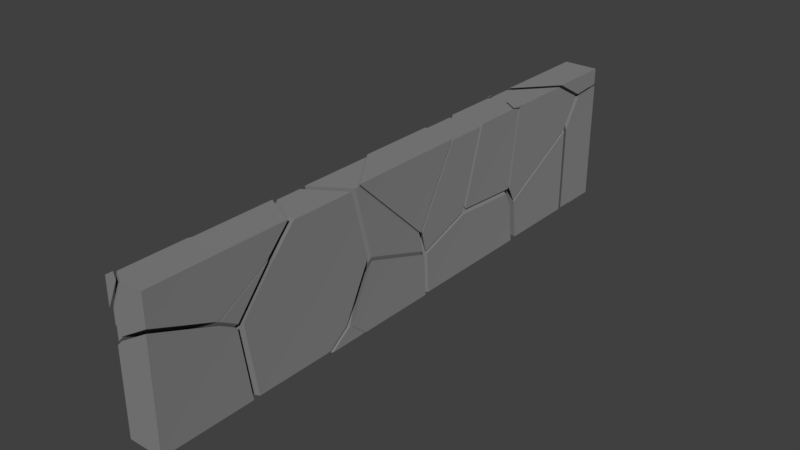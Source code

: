 # Source: low-poly-stone-wall-1.blend  (saved by Blender 2.79.0; exported with 4.5.12 LTS)
import bpy
from mathutils import Matrix  # noqa: F401  (used for matrix-valued properties, if any)

bpy.ops.wm.read_factory_settings(use_empty=True)
scene = bpy.context.scene
scene.name = 'Scene'

# ---- collections
col_collection_1 = bpy.data.collections.new('Collection 1'); scene.collection.children.link(col_collection_1)

# ---- materials (node trees are filled in below, after node groups)
mat_low_poly_stone = bpy.data.materials.new('Low-Poly-Stone')
mat_low_poly_stone.alpha_threshold = 0.0
mat_low_poly_stone.roughness = 0.5

# ---- material node trees
mat_low_poly_stone.use_nodes = True; mat_low_poly_stone.node_tree.nodes.clear()
_N = mat_low_poly_stone.node_tree.nodes; _L = mat_low_poly_stone.node_tree.links
n0 = _N.new('ShaderNodeOutputMaterial'); n0.name = 'Material Output'; n0.location = (300, 300)
n1 = _N.new('ShaderNodeBsdfDiffuse'); n1.name = 'Diffuse BSDF'; n1.location = (33, 314)
n1.inputs[0].default_value = (0.2049, 0.2049, 0.2049, 1.0)
n1.inputs[1].default_value = 0.2602
_L.new(n1.outputs[0], n0.inputs[0])
n0.is_active_output = True

# ---- world
world_world = bpy.data.worlds.new('World'); scene.world = world_world
world_world.color = (0.05088, 0.05088, 0.05088)
world_world.use_sun_shadow = False
world_world.sun_shadow_jitter_overblur = 0.0
world_world.cycles.sampling_method = 'MANUAL'

# ---- meshes
me_cube_cell_006 = bpy.data.meshes.new('Cube_cell.006')
me_cube_cell_006.from_pydata([(-0.1982, -1.074, 0.5731), (-0.3427, 0.6448, -0.2872), (0.1021, 0.8903, 0.5112), (-0.277, 0.7081, -0.6243), (0.1226, 0.9716, -0.6243), (-0.2646, 0.6462, -0.6243), (0.1226, 0.9042, 0.4982), (0.1226, 0.8617, 0.5611), (0.1226, 0.9243, 0.1675), (0.1226, -1.278, -0.6243), (0.1226, -1.03, 1.192), (0.1226, -1.413, -0.5079), (0.1226, -1.756, -0.2111), (-0.2193, -1.068, 0.6559), (-0.3638, 0.6498, -0.2051), (0.08129, 0.8949, 0.5928), (-0.6566, 1.293, 1.375), (-0.8477, -0.0824, 3.186), (0.1031, 0.7473, 1.124), (0.1031, 0.3149, 0.83), (0.1031, 0.8224, 0.819), (0.1031, 0.8644, 0.6465), (-0.8477, 0.7044, -0.2327), (0.1031, -1.42, 3.186), (0.1031, -1.511, 3.178), (0.1031, -1.024, 1.278), (-0.8477, -2.115, 3.186), (0.1031, -1.513, 3.186), (-0.03036, -1.598, 3.186), (-0.8477, -1.524, 0.8841), (-0.8477, 1.351, 1.762), (-0.8477, 1.355, 1.75), (-0.8477, 1.361, 1.721), (-0.8477, 1.348, 1.777), (-0.8477, 1.332, 1.84), (-0.8477, 1.256, 1.212), (-0.2122, -1.224, 0.6383), (-0.842, -3.635, -0.5603), (0.1087, -4.093, 2.455), (0.1087, -3.414, 3.169), (0.1087, -4.982, 1.404), (0.1087, -4.678, -0.5603), (-0.842, -5.025, -0.5603), (-0.842, -5.194, 0.5337), (0.1087, -1.179, 1.258), (-0.842, -2.271, 3.169), (-0.842, -2.964, 3.169), (0.03812, -1.714, 3.169), (-0.842, -1.681, 0.8661), (-0.842, -1.753, 0.813), (0.1087, -1.668, 3.165), (0.1087, -1.908, -0.1484), (0.1087, -2.444, -0.54), (0.1087, -2.472, -0.5603), (-0.09695, -3.375, 3.169), (-0.8496, -7.36, -0.5816), (0.1012, -7.36, -0.5816), (0.1012, -5.503, 1.588), (0.1012, -5.15, 1.382), (0.1012, -5.619, 1.656), (0.1012, -4.847, -0.5816), (-0.8496, -5.194, -0.5816), (-0.8496, -7.36, 1.677), (-0.8496, -5.38, 0.5226), (-0.8496, -5.956, 0.858), (-0.8496, -5.363, 0.5122), (0.1012, -7.36, 2.322), (-0.7008, -7.36, 1.833), (-0.7281, -7.36, 1.804), (-0.3458, 7.464, 2.437), (-0.6261, 4.835, 1.286), (-0.8514, 4.943, 1.566), (0.09938, 4.76, 0.5302), (0.09938, 4.763, 0.5053), (-0.8514, 5.107, -0.5753), (0.09938, 4.891, -0.5753), (-0.8514, 4.909, 1.09), (-0.8514, 4.917, 1.02), (-0.8514, 6.719, 2.53), (0.09938, 7.086, -0.5753), (-0.8514, 7.877, 1.357), (-0.2046, 7.336, -0.5753), (-0.8514, 7.449, -0.5753), (0.09938, 7.096, 1.799), (0.09938, 7.095, 1.751), (-0.8514, 7.88, 2.204), (-0.8514, 7.88, 2.247), (-0.3415, 7.419, 2.511), (-0.6219, 4.789, 1.359), (-0.4268, 4.574, 1.532), (-0.8482, 4.911, 1.648), (-0.8482, 4.897, 1.64), (-0.8482, 5.577, 3.226), (-0.8482, 5.031, 3.226), (-0.8482, 4.811, 3.187), (-0.8482, 4.806, 3.152), (-0.8482, 4.688, 2.356), (-0.8342, 5.593, 3.226), (-0.8205, 4.817, 3.226), (-0.3334, 4.826, 3.226), (-0.7469, 4.818, 3.226), (0.1025, 4.901, 3.226), (0.1025, 4.825, 3.163), (0.1025, 4.506, 1.006), (0.1025, 4.518, 0.9821), (0.1025, 4.718, 0.6075), (0.1025, 4.713, 0.6048), (-0.8482, 6.671, 2.603), (0.1025, 6.676, 3.226), (0.1025, 6.725, 3.198), (0.1025, 7.57, 2.716), (0.1025, 7.05, 1.874), (-0.872, 4.984, 3.27), (-0.8467, 4.788, 3.27), (-0.872, 4.747, 3.27), (-0.872, 4.782, 3.234), (-0.8538, 8.571, -0.5736), (0.09695, 8.571, -0.5736), (-0.8538, 7.978, 1.361), (0.09695, 7.599, -0.5736), (-0.2065, 7.437, -0.5736), (-0.8538, 7.551, -0.5736), (-0.8538, 8.571, 2.333), (-0.6299, 8.571, 2.389), (-0.8538, 8.373, 2.222), (-0.8538, 8.295, 2.051), (0.09695, 8.571, 1.542), (-0.8538, 8.4, 2.279), (-0.05412, 8.571, 1.718), (0.1234, 4.513, 3.27), (0.1234, 4.791, 3.208), (0.1234, 4.865, 3.27), (-0.3027, 4.792, 3.27), (-0.3895, 2.648, 1.504), (-0.4266, 4.429, 1.425), (-0.6553, 1.418, 1.309), (-0.6214, 4.645, 1.252), (0.08218, 1.021, 0.5271), (-0.3626, 0.7757, -0.2706), (0.1038, 1.103, -0.6079), (-0.2717, 0.8553, -0.6079), (-0.2971, 0.8386, -0.6079), (-0.3734, 0.8462, -0.6079), (-0.847, 0.8939, -0.6079), (0.1038, 1.093, 0.5333), (0.1038, 1.036, 0.5135), (-0.847, 0.8298, -0.2987), (-0.847, 0.8365, -0.3309), (0.1038, 4.569, 0.4981), (0.1038, 4.361, 0.8982), (-0.847, 4.916, -0.6079), (0.1038, 4.7, -0.6079), (0.1038, 4.691, -0.5341), (-0.847, 4.719, 1.057), (-0.847, 4.702, 1.057), (-0.847, 4.046, 1.075), (-0.847, 1.381, 1.145), (0.1038, 2.493, 1.02), (-0.868, -7.418, 3.261), (-0.868, -7.418, 2.536), (-0.868, -7.237, 3.261), (-0.545, -7.418, 3.261), (-0.3349, 7.548, 2.465), (0.1091, 7.171, -0.5478), (-0.8417, 7.961, 1.392), (-0.8417, 7.983, 1.439), (-0.1918, 7.418, -0.5478), (0.1091, 7.581, -0.5478), (0.1091, 8.554, 2.734), (-0.04093, 8.554, 2.668), (-0.6129, 8.554, 2.417), (0.1091, 7.699, 2.671), (0.1091, 7.179, 1.828), (0.1091, 7.179, 1.78), (0.1091, 8.554, 1.572), (0.1091, 7.604, -0.497), (-0.8417, 7.964, 2.274), (-0.8417, 8.354, 2.302), (-0.8417, 8.379, 2.304), (0.1045, -7.351, 3.242), (0.1045, -4.248, 2.533), (0.1045, -3.574, 3.242), (-0.8463, -5.445, 3.242), (0.1045, -5.609, 1.751), (-0.8463, -7.351, 2.504), (-0.8463, -7.168, 3.242), (-0.8463, -7.351, 2.147), (0.1045, -7.351, 2.419), (-0.5178, -7.351, 3.242), (-0.7133, -7.351, 1.951), (-0.6981, -7.351, 1.929), (-0.1, -3.535, 3.242), (-0.1058, -3.55, 3.242), (-0.2209, -1.121, 0.5602), (-0.3659, 0.5975, -0.3), (-0.8499, -3.529, -0.6365), (-0.8499, 0.7159, -0.6365), (-0.8309, 0.714, -0.6365), (-0.3002, 0.6606, -0.6365), (-0.8499, 0.6516, -0.3282), (0.1009, -1.332, -0.6365), (-0.8499, -1.408, 0.7034), (-0.8499, -1.578, 0.7881), (0.1009, -2.368, -0.6365), (0.1009, -2.206, -0.5186), (0.1009, -1.807, -0.2277), (-0.3932, 2.73, 1.625), (-0.4295, 4.51, 1.546), (0.09936, 4.761, 3.176), (0.09936, 4.474, 3.24), (0.09936, 4.442, 1.02), (-0.3378, 4.762, 3.24), (-0.3993, 4.761, 3.24), (-0.7959, 4.754, 3.24), (-0.8245, 4.753, 3.24), (-0.8514, 4.71, 3.24), (-0.8514, 4.747, 3.202), (-0.8514, 4.625, 2.372), (-0.8514, 4.693, 2.835), (-0.8514, 3.002, 2.51), (0.09936, 3.193, 3.24), (-0.8514, 3.217, 3.24), (0.09936, 2.576, 1.141), (-0.8478, 8.548, 3.247), (0.1029, 8.548, 3.247), (-0.3417, 7.541, 2.532), (-0.8478, 5.703, 3.247), (0.1029, 6.85, 3.22), (0.1029, 6.802, 3.247), (-0.8478, 6.795, 2.624), (0.1029, 8.548, 2.801), (-0.6223, 8.548, 2.483), (-0.8478, 8.548, 2.427), (0.1029, 8.491, 2.797), (0.1029, 7.693, 2.74), (-0.8478, 7.957, 2.341), (-0.8478, 8.376, 2.372), (-0.4109, 2.684, 1.573), (-0.4476, 4.466, 1.494), (-0.6771, 1.455, 1.377), (-0.6431, 4.681, 1.321), (-0.8674, 4.789, 1.6), (-0.8674, 4.776, 1.644), (-0.8674, 4.58, 2.317), (-0.8674, 4.406, 2.332), (-0.8674, 4.755, 1.127), (-0.8674, 2.955, 2.454), (-0.8674, 1.654, 1.789), (-0.8674, 1.523, 1.723), (-0.8674, 1.419, 1.215), (-0.8674, 1.733, 1.206), (-0.847, -0.04365, 3.24), (0.1037, 0.7839, 1.181), (0.1037, -1.381, 3.24), (-0.847, 1.368, 1.897), (-0.847, 2.12, 3.24), (0.1037, 1.938, 3.24), (-0.3915, 2.614, 1.586), (-0.6565, 1.386, 1.391), (0.08021, 0.9873, 0.6098), (0.1012, 0.8422, 1.138), (0.1012, 1.002, 0.5966), (0.1012, 0.958, 0.6612), (-0.8495, 2.885, 2.471), (-0.8495, 3.101, 3.202), (-0.8495, 3.067, 3.087), (0.1012, 3.077, 3.202), (-0.8495, 1.426, 1.857), (-0.8495, 1.44, 1.796), (-0.8495, 1.454, 1.74), (-0.8495, 1.447, 1.768), (-0.8495, 2.18, 3.202), (0.1012, 1.996, 3.202), (0.1012, 2.459, 1.103), (0.1001, -4.233, 2.497), (-0.8507, -5.414, 3.216), (0.1001, -5.116, 1.453), (0.1001, -5.1, 2.001), (0.1001, -5.563, 1.714), (0.1001, -5.581, 1.724), (-0.8507, -6.002, 2.878), (-0.8507, -7.287, 1.724), (-0.8507, -7.327, 2.117), (-0.8507, -7.327, 1.748), (-0.8507, -5.328, 0.5827), (-0.7037, -7.327, 1.902), (-0.7313, -7.327, 1.942), (-0.8507, -3.1, 3.216), (-0.107, -3.511, 3.216), (-0.1127, -3.525, 3.216)], [], [(0, 12, 10), (1, 3, 5, 0), (2, 7, 6), (7, 2, 1, 0, 10), (3, 1, 2, 8, 4), (6, 8, 2), (9, 5, 3, 4), (11, 12, 0, 5, 9), (6, 7, 10, 12, 11, 9, 4, 8), (22, 29, 26, 17, 34, 33, 30, 31, 32, 35), (22, 14, 13, 29), (35, 16, 15, 14, 22), (15, 21, 19), (16, 32, 31, 15), (16, 35, 32), (14, 15, 19, 25, 13), (23, 17, 26, 28, 27), (24, 27, 28), (31, 30, 20, 21, 15), (26, 29, 13, 25, 24, 28), (30, 33, 18, 20), (17, 23, 18, 34), (24, 25, 19, 21, 20, 18, 23, 27), (18, 33, 34), (50, 47, 45, 46, 54, 39), (43, 42, 41, 40), (37, 53, 41, 42), (46, 45, 48, 49, 37, 42, 43), (46, 43, 40, 38, 54), (51, 52, 49, 48, 36), (52, 53, 37, 49), (38, 39, 54), (53, 52, 51, 44, 50, 39, 38, 40, 41), (44, 36, 48, 45, 47, 50), (44, 51, 36), (66, 67, 68, 62, 55, 56), (59, 66, 56, 60, 58, 57), (61, 60, 56, 55), (57, 58, 65, 63), (55, 62, 64, 63, 65, 61), (64, 62, 68), (67, 66, 59), (68, 67, 59, 57, 63, 64), (58, 60, 61, 65), (75, 73, 77, 74), (78, 86, 85, 80, 82, 74, 77, 76, 71), (69, 86, 78), (70, 71, 76), (81, 82, 80), (79, 84, 83, 72, 73, 75), (84, 79, 81, 80, 85), (72, 83, 69, 78, 71, 70), (85, 86, 69, 83, 84), (75, 74, 82, 81, 79), (73, 72, 70, 76, 77), (89, 88, 104, 103), (88, 106, 104), (87, 97, 108, 109), (87, 107, 92, 97), (111, 105, 90, 107, 87), (103, 104, 106, 105, 111, 110, 109, 108, 101, 102), (109, 110, 87), (91, 90, 105, 106, 88), (91, 96, 95, 94, 93, 92, 107, 90), (98, 93, 94), (94, 95, 100, 98), (91, 88, 89, 96), (110, 111, 87), (95, 96, 89, 103, 102, 99, 100), (108, 97, 92, 93, 98, 100, 99, 101), (102, 101, 99), (113, 114, 115), (112, 115, 114), (114, 113, 112), (115, 112, 113), (119, 126, 128, 124, 125, 120), (124, 127, 122, 116, 121, 118, 125), (116, 117, 119, 120, 121), (117, 126, 119), (123, 122, 127), (122, 123, 128, 126, 117, 116), (128, 123, 127, 124), (125, 118, 120), (118, 121, 120), (130, 129, 132), (129, 130, 131), (131, 132, 129), (132, 131, 130), (154, 155, 135, 133, 134), (148, 149, 157, 144, 145, 139, 151, 152), (157, 149, 134, 133), (143, 147, 146, 156, 155, 154, 153, 150), (139, 140, 141, 142, 143, 150, 151), (137, 145, 144, 135), (138, 137, 135, 156, 146), (135, 144, 157, 133), (138, 141, 140, 137), (140, 139, 145, 137), (136, 153, 154, 134), (142, 141, 138, 146, 147), (155, 156, 135), (152, 151, 150, 153, 136), (148, 152, 136), (147, 143, 142), (148, 136, 134, 149), (160, 159, 158), (159, 161, 158), (161, 160, 158), (161, 159, 160), (164, 176, 177, 178, 165), (173, 172, 162, 176, 164, 166, 163), (172, 171, 162), (170, 169, 168, 174), (169, 170, 178, 177), (177, 176, 162, 171, 168, 169), (163, 166, 167), (165, 178, 170, 174, 175), (175, 174, 168, 171, 172, 173, 163, 167), (164, 165, 175, 167, 166), (189, 186, 182, 192, 191, 180, 183, 190), (182, 185, 188, 179, 181, 191, 192), (182, 186, 184, 185), (183, 180, 181, 179, 187), (183, 187, 190), (186, 189, 190, 187, 179, 188, 184), (191, 181, 180), (185, 184, 188), (202, 201, 199, 196, 195), (205, 200, 198, 194, 193), (202, 195, 203, 204, 193), (196, 197, 198, 200, 203, 195), (200, 205, 204, 203), (193, 194, 201, 202), (194, 199, 201), (198, 197, 194), (204, 205, 193), (197, 196, 199, 194), (213, 212, 208, 210, 207, 217, 218), (217, 207, 206, 219), (209, 211, 212, 213, 214, 215, 221, 220), (220, 221, 219, 206, 222), (217, 219, 221, 215, 216, 218), (212, 211, 208), (211, 209, 208), (207, 210, 222, 206), (216, 215, 214), (220, 222, 210, 208, 209), (218, 216, 214, 213), (229, 226, 223, 232, 236, 235), (227, 228, 226, 229, 225), (225, 229, 235), (231, 230, 233, 225, 235, 236), (234, 227, 225), (228, 227, 234, 233, 230, 224), (226, 228, 224, 223), (233, 234, 225), (230, 231, 232, 223, 224), (236, 232, 231), (238, 240, 241, 242, 243), (238, 243, 244, 237), (245, 240, 238, 250), (240, 245, 241), (237, 244, 246), (239, 237, 247, 248), (248, 249, 239), (248, 247, 246, 244, 243, 242, 241, 245, 250, 249), (246, 247, 237), (249, 250, 238, 237, 239), (254, 251, 255), (254, 255, 256, 252), (252, 256, 253), (251, 253, 256, 255), (251, 254, 252, 253), (273, 261, 259, 257), (260, 272, 271, 267), (269, 263, 257, 258), (258, 257, 259), (264, 265, 263, 269, 270, 268, 267, 271), (261, 262, 259), (270, 269, 258, 259), (266, 273, 257, 265, 264), (267, 268, 260), (263, 265, 257), (268, 270, 259, 262, 260), (260, 262, 261, 273, 266, 272), (266, 264, 271, 272), (289, 275, 280, 286, 285, 279, 277), (277, 279, 278, 276, 274), (287, 275, 289, 288), (287, 284, 281, 283, 282, 280, 275), (283, 285, 286, 282), (287, 288, 274, 276, 284), (285, 283, 281, 278, 279), (280, 282, 286), (277, 274, 288, 289), (276, 278, 281, 284)])
_k = set([(3, 4), (3, 5), (4, 8), (5, 9), (6, 7), (6, 8), (7, 10), (9, 11), (10, 12), (11, 12), (17, 23), (17, 34), (18, 20), (18, 23), (19, 21), (19, 25), (20, 21), (22, 29), (22, 35), (24, 25), (24, 27), (26, 28), (26, 29), (27, 28), (30, 31), (30, 33), (31, 32), (32, 35), (33, 34), (37, 49), (37, 53), (38, 39), (38, 40), (39, 54), (40, 41), (41, 42), (42, 43), (43, 46), (44, 50), (44, 51), (45, 47), (45, 48), (46, 54), (47, 50), (48, 49), (51, 52), (52, 53), (57, 58), (57, 59), (58, 60), (59, 66), (60, 61), (61, 65), (62, 64), (62, 68), (63, 64), (63, 65), (66, 67), (67, 68), (71, 76), (71, 78), (72, 73), (72, 83), (73, 75), (74, 75), (74, 77), (76, 77), (78, 86), (79, 81), (79, 84), (80, 82), (80, 85), (81, 82), (83, 84), (85, 86), (90, 91), (90, 107), (91, 96), (92, 97), (92, 107), (93, 94), (93, 98), (94, 95), (95, 96), (97, 108), (98, 100), (99, 100), (99, 101), (101, 102), (102, 103), (103, 104), (104, 106), (105, 106), (105, 111), (108, 109), (109, 110), (110, 111), (112, 113), (112, 115), (113, 114), (114, 115), (118, 121), (118, 125), (119, 120), (119, 126), (120, 121), (122, 123), (122, 127), (123, 128), (124, 125), (124, 127), (126, 128), (129, 130), (129, 132), (130, 131), (131, 132), (139, 140), (139, 145), (140, 141), (141, 142), (142, 143), (143, 147), (144, 145), (144, 157), (146, 147), (146, 156), (148, 149), (148, 152), (149, 157), (150, 151), (150, 153), (151, 152), (153, 154), (154, 155), (155, 156), (159, 160), (159, 161), (160, 161), (163, 166), (163, 173), (164, 165), (164, 176), (165, 178), (166, 167), (167, 175), (168, 169), (168, 171), (169, 170), (170, 174), (171, 172), (172, 173), (174, 175), (176, 177), (177, 178), (180, 181), (180, 183), (181, 191), (182, 186), (182, 192), (183, 187), (184, 185), (184, 188), (185, 188), (186, 189), (187, 190), (189, 190), (191, 192), (195, 202), (195, 203), (196, 197), (196, 199), (197, 198), (198, 200), (199, 201), (200, 205), (201, 202), (203, 204), (204, 205), (208, 209), (208, 210), (209, 211), (210, 222), (211, 212), (212, 213), (213, 214), (214, 215), (215, 216), (216, 218), (217, 218), (217, 219), (219, 221), (220, 221), (220, 222), (226, 228), (226, 229), (227, 228), (227, 234), (229, 235), (230, 231), (230, 233), (231, 232), (232, 236), (233, 234), (235, 236), (241, 242), (241, 245), (242, 243), (243, 244), (244, 246), (245, 250), (246, 247), (247, 248), (248, 249), (249, 250), (251, 253), (251, 254), (252, 253), (252, 256), (254, 255), (255, 256), (260, 262), (260, 272), (261, 262), (261, 273), (263, 265), (263, 269), (264, 265), (264, 266), (266, 273), (267, 268), (267, 271), (268, 270), (269, 270), (271, 272), (274, 276), (274, 277), (275, 280), (275, 289), (276, 278), (277, 279), (278, 279), (280, 282), (281, 283), (281, 284), (282, 286), (283, 285), (284, 287), (285, 286), (287, 288), (288, 289)])
me_cube_cell_006.attributes.new('sharp_edge', 'BOOLEAN', 'EDGE').data.foreach_set('value', [ (min(e.vertices), max(e.vertices)) in _k for e in me_cube_cell_006.edges])
me_cube_cell_006.materials.append(mat_low_poly_stone)
me_cube_cell_006.use_remesh_preserve_volume = False
me_cube_cell_006.use_remesh_preserve_attributes = False
me_cube_cell_006.use_mirror_vertex_groups = False
me_cube_cell_006.update()

# ---- objects
ob_stone_wall_low_poly = bpy.data.objects.new('Stone-Wall-Low-Poly', me_cube_cell_006)

# ---- transforms, parenting, visibility, modifiers, constraints
ob_stone_wall_low_poly.location = (0.3528, -0.5546, 1.022)
ob_stone_wall_low_poly.scale = (0.9494, 0.9494, 0.9494)
ob_stone_wall_low_poly.lineart.crease_threshold = 0.0

# ---- collection membership
col_collection_1.objects.link(ob_stone_wall_low_poly)

# ---- scene / render settings (as saved in the file)
scene.frame_start = 1; scene.frame_end = 250; scene.frame_set(1)
scene.render.engine = 'CYCLES'
scene.render.resolution_percentage = 50
scene.render.dither_intensity = 0.0
scene.cycles.use_denoising = False
scene.cycles.samples = 128
scene.cycles.sampling_pattern = 'TABULATED_SOBOL'
scene.cycles.use_adaptive_sampling = False
scene.cycles.use_light_tree = False
scene.cycles.blur_glossy = 0.0
scene.cycles.sample_clamp_indirect = 0.0
scene.view_settings.view_transform = 'Standard'
bpy.context.view_layer.update()

# ---- added for rendering (the .blend has no active camera and no usable light): camera, sun
cam_auto = bpy.data.cameras.new('AutoCamera')
cam_auto.lens = 50.0
cam_auto.sensor_width = 36.0
cam_auto.clip_end = 1000.0
ob_auto_camera = bpy.data.objects.new('AutoCamera', cam_auto)
scene.collection.objects.link(ob_auto_camera)
ob_auto_camera.location = (14.4818, -17.3885, 13.8594)
ob_auto_camera.rotation_euler = (1.09748, -7.21219e-08, 0.694738)
scene.camera = ob_auto_camera
light_auto_sun = bpy.data.lights.new('AutoSun', 'SUN')
light_auto_sun.energy = 3.0
light_auto_sun.angle = 0.0523599
ob_auto_sun = bpy.data.objects.new('AutoSun', light_auto_sun)
scene.collection.objects.link(ob_auto_sun)
ob_auto_sun.rotation_euler = (0.872665, 0.174533, 0.523599)
bpy.context.view_layer.update()
